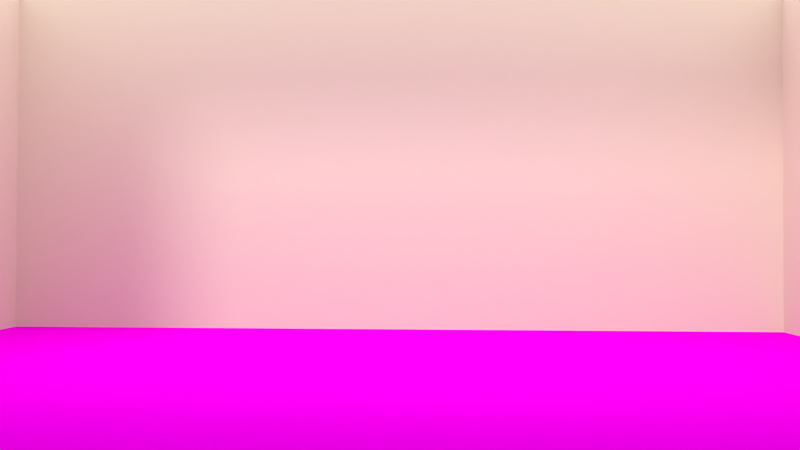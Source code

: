# Source: MS-Shot2.blend  (saved by Blender 2.76.0; exported with 4.5.12 LTS)
import bpy
from mathutils import Matrix  # noqa: F401  (used for matrix-valued properties, if any)

bpy.ops.wm.read_factory_settings(use_empty=True)
scene = bpy.context.scene
scene.name = 'Scene'

# ---- collections
col_collection_1 = bpy.data.collections.new('Collection 1'); scene.collection.children.link(col_collection_1)
col_evil_minion = bpy.data.collections.new('EVIL_MINION')  # instanced only; not linked into the scene
col_minion = bpy.data.collections.new('MINION')  # instanced only; not linked into the scene
col_bild2 = bpy.data.collections.new('Bild2')  # instanced only; not linked into the scene
col_bild1 = bpy.data.collections.new('Bild1')  # instanced only; not linked into the scene
col_becher = bpy.data.collections.new('Becher')  # instanced only; not linked into the scene
col_lebkuchenmann = bpy.data.collections.new('Lebkuchenmann')  # instanced only; not linked into the scene
col_tablett = bpy.data.collections.new('Tablett')  # instanced only; not linked into the scene
col_tisch = bpy.data.collections.new('Tisch')  # instanced only; not linked into the scene
col_geschenk_001 = bpy.data.collections.new('Geschenk.001')  # instanced only; not linked into the scene
col_geschenk2 = bpy.data.collections.new('Geschenk2')  # instanced only; not linked into the scene
col_geschenkrund = bpy.data.collections.new('GeschenkRund')  # instanced only; not linked into the scene
col_radio = bpy.data.collections.new('Radio')  # instanced only; not linked into the scene
col_socke = bpy.data.collections.new('Socke')  # instanced only; not linked into the scene
col_zweige_kamin_001 = bpy.data.collections.new('Zweige_Kamin.001')  # instanced only; not linked into the scene
col_kamin = bpy.data.collections.new('Kamin')  # instanced only; not linked into the scene
col_teppich = bpy.data.collections.new('Teppich')  # instanced only; not linked into the scene
col_weihnachtsbaum = bpy.data.collections.new('Weihnachtsbaum')  # instanced only; not linked into the scene

# ---- images (referenced by path relative to the original .blend; pixels are not part of the script)
import os
ASSET_DIR = os.environ.get("B2B_ASSET_DIR", "")  # directory of the original .blend (textures are referenced by path, not embedded)
HERE = os.path.dirname(os.path.abspath(__file__))  # packed textures are extracted next to this script under _unpacked/

def load_image(name, relpath, width, height, colorspace="sRGB"):
    """Load a texture the original file referenced (path relative to the .blend, or extracted next to this script)."""
    p = next((c for c in (os.path.join(HERE, relpath), os.path.join(ASSET_DIR, relpath)) if relpath and os.path.exists(c)), "")
    if p:
        img = bpy.data.images.load(p, check_existing=True)
        img.name = name
    else:  # same state as the original file: an image datablock whose file is absent (Cycles renders it pink)
        img = bpy.data.images.new(name, width, height)
        img.source = "FILE"
        img.filepath = "//" + (relpath or name)
    img.colorspace_settings.name = colorspace
    return img
img_ms_fu_bodenholz_textur_jpg = load_image('MS-FußbodenHolz_Textur.jpg', 'MS-FußbodenHolz_Textur.jpg', 1024, 1024, 'sRGB')

# ---- materials (node trees are filled in below, after node groups)
mat_material_007 = bpy.data.materials.new('Material.007')
mat_material_007.alpha_threshold = 0.0
mat_material_007.roughness = 0.5
mat_material_008 = bpy.data.materials.new('Material.008')
mat_material_008.alpha_threshold = 0.0
mat_material_008.roughness = 0.5
mat_material_005 = bpy.data.materials.new('Material.005')
mat_material = bpy.data.materials.new('Material')
mat_material.alpha_threshold = 0.0
mat_material.roughness = 0.5

# ---- material node trees
mat_material_007.use_nodes = True; mat_material_007.node_tree.nodes.clear()
_N = mat_material_007.node_tree.nodes; _L = mat_material_007.node_tree.links
n0 = _N.new('ShaderNodeOutputMaterial'); n0.name = 'Material Output'; n0.location = (300, 300)
n1 = _N.new('ShaderNodeBsdfDiffuse'); n1.name = 'Diffuse BSDF'; n1.location = (10, 300)
n2 = _N.new('ShaderNodeTexImage'); n2.name = 'Image Texture'; n2.location = (-180, 300)
n2.width = 140
n2.image = img_ms_fu_bodenholz_textur_jpg
_L.new(n1.outputs[0], n0.inputs[0])
_L.new(n2.outputs[0], n1.inputs[0])
n0.is_active_output = True
mat_material_008.use_nodes = True; mat_material_008.node_tree.nodes.clear()
_N = mat_material_008.node_tree.nodes; _L = mat_material_008.node_tree.links
n0 = _N.new('ShaderNodeOutputMaterial'); n0.name = 'Material Output'; n0.location = (300, 300)
n1 = _N.new('ShaderNodeBsdfDiffuse'); n1.name = 'Diffuse BSDF'; n1.location = (10, 300)
n1.inputs[0].default_value = (0.8, 0.7237, 0.5466, 1.0)
_L.new(n1.outputs[0], n0.inputs[0])
n0.is_active_output = True
mat_material.use_nodes = True; mat_material.node_tree.nodes.clear()
_N = mat_material.node_tree.nodes; _L = mat_material.node_tree.links
n0 = _N.new('ShaderNodeOutputMaterial'); n0.name = 'Material Output'; n0.location = (300, 300)
n1 = _N.new('ShaderNodeEmission'); n1.name = 'Emission'; n1.location = (10, 300)
n1.inputs[0].default_value = (0.8, 0.8, 0.8, 1.0)
n1.inputs[1].default_value = 2.0
_L.new(n1.outputs[0], n0.inputs[0])
n0.is_active_output = True

# ---- world
world_world = bpy.data.worlds.new('World'); scene.world = world_world
world_world.color = (0.05088, 0.05088, 0.05088)
world_world.use_sun_shadow = False
world_world.sun_shadow_jitter_overblur = 0.0
world_world.cycles.sampling_method = 'MANUAL'
world_world.cycles.sample_map_resolution = 256

# ---- cameras
cam_camera_001 = bpy.data.cameras.new('Camera.001')
cam_camera_001.clip_end = 100.0
cam_camera_001.lens = 35.0
cam_camera_001.sensor_width = 32.0
cam_camera_001.sensor_height = 18.0
cam_camera_001.display_size = 2.0
cam_camera_001.dof.focus_distance = 0.0

# ---- lights
light_sun = bpy.data.lights.new('Sun', 'SUN')
light_sun.transmission_factor = 0.0
light_sun.angle = 0.1993
light_sun.energy = 1.0
light_sun.shadow_buffer_clip_start = 0.5
light_sun.shadow_soft_size = 0.1
light_sun.shadow_cascade_max_distance = 1000.0
light_sun.cycles.use_multiple_importance_sampling = False

# ---- meshes
me_cube_001 = bpy.data.meshes.new('Cube.001')
me_cube_001.from_pydata([(-0.6581, -0.8227, -0.7517), (-0.6581, -0.8227, 0.4347), (-0.6581, 0.8227, -0.7517), (-0.6581, 0.8227, 0.4347), (0.9872, -0.8227, -0.7517), (0.9872, -0.8227, 0.4347), (0.9872, 0.8227, -0.7517), (0.9872, 0.8227, 0.4347)], [], [(1, 3, 2, 0), (3, 7, 6, 2), (5, 1, 0, 4), (0, 2, 6, 4), (5, 7, 3, 1)])
me_cube_001.polygons.foreach_set('material_index', [1, 1, 1, 0, 3])
_uv = me_cube_001.uv_layers.new(name='UVMap')
_uv.uv.foreach_set('vector', [0.0, 0.0, 0.0, 0.0, 0.0, 0.0, 0.0, 0.0, 0.0, 0.0, 0.0, 0.0, 0.0, 0.0, 0.0, 0.0, 0.0, 0.0, 0.0, 0.0, 0.0, 0.0, 0.0, 0.0, -0.7094, 1.845, 1.707, 1.845, 1.707, -0.8553, -0.7094, -0.8553, 0.0, 0.0, 0.0, 0.0, 0.0, 0.0, 0.0, 0.0])
me_cube_001.materials.append(mat_material_007)
me_cube_001.materials.append(mat_material_008)
me_cube_001.materials.append(mat_material_005)
me_cube_001.materials.append(mat_material)
me_cube_001.use_remesh_preserve_volume = False
me_cube_001.use_remesh_preserve_attributes = False
me_cube_001.use_mirror_vertex_groups = False
me_cube_001.update()

# ---- objects
ob_evil_minion = bpy.data.objects.new('EVIL_MINION', None)
ob_minion = bpy.data.objects.new('MINION', None)
ob_sun = bpy.data.objects.new('Sun', light_sun)
ob_bild2 = bpy.data.objects.new('Bild2', None)
ob_bild1 = bpy.data.objects.new('Bild1', None)
ob_becher = bpy.data.objects.new('Becher', None)
ob_lebkuchenmann = bpy.data.objects.new('Lebkuchenmann', None)
ob_tablett = bpy.data.objects.new('Tablett', None)
ob_tisch = bpy.data.objects.new('Tisch', None)
ob_geschenk_000 = bpy.data.objects.new('Geschenk.000', None)
ob_geschenk2 = bpy.data.objects.new('Geschenk2', None)
ob_geschenkrund = bpy.data.objects.new('GeschenkRund', None)
ob_geschenk_001 = bpy.data.objects.new('Geschenk.001', None)
ob_radio = bpy.data.objects.new('Radio', None)
ob_socke_002 = bpy.data.objects.new('Socke.002', None)
ob_socke_001 = bpy.data.objects.new('Socke.001', None)
ob_socke = bpy.data.objects.new('Socke', None)
ob_zweige_kamin_001 = bpy.data.objects.new('Zweige_Kamin.001', None)
ob_kamin = bpy.data.objects.new('Kamin', None)
ob_teppich = bpy.data.objects.new('Teppich', None)
ob_weihnachtsbaum = bpy.data.objects.new('Weihnachtsbaum', None)
ob_camera = bpy.data.objects.new('Camera', cam_camera_001)
ob_cube_031 = bpy.data.objects.new('Cube.031', me_cube_001)

# ---- transforms, parenting, visibility, modifiers, constraints
ob_evil_minion.location = (18.76, 0.2649, -1.606)
ob_evil_minion.scale = (2.133, 2.133, 2.133)
ob_evil_minion.empty_image_offset = (0.0, 0.0)
ob_evil_minion.show_instancer_for_render = False
ob_evil_minion.instance_type = 'COLLECTION'
ob_evil_minion.lineart.crease_threshold = 0.0
ob_minion.location = (6.165, 0.9615, 0.005465)
ob_minion.scale = (2.157, 2.157, 2.157)
ob_minion.empty_image_offset = (0.0, 0.0)
ob_minion.show_instancer_for_render = False
ob_minion.instance_type = 'COLLECTION'
ob_minion.lineart.crease_threshold = 0.0
ob_sun.location = (37.99, -7.135, 14.11)
ob_sun.rotation_euler = (4.426e-07, 1.336, -0.3079)
ob_sun.lineart.crease_threshold = 0.0
ob_bild2.location = (-6.76, -3.577, 6.527)
ob_bild2.rotation_euler = (-0.07628, -0.0, 0.0)
ob_bild2.empty_image_offset = (0.0, 0.0)
ob_bild2.show_instancer_for_render = False
ob_bild2.instance_type = 'COLLECTION'
ob_bild2.lineart.crease_threshold = 0.0
ob_bild1.location = (-6.739, 6.503, 7.629)
ob_bild1.scale = (1.736, 1.736, 1.736)
ob_bild1.empty_image_offset = (0.0, 0.0)
ob_bild1.show_instancer_for_render = False
ob_bild1.instance_type = 'COLLECTION'
ob_bild1.lineart.crease_threshold = 0.0
ob_becher.location = (-4.509, -0.7791, 2.924)
ob_becher.scale = (0.3393, 0.3393, 0.3393)
ob_becher.empty_image_offset = (0.0, 0.0)
ob_becher.show_instancer_for_render = False
ob_becher.instance_type = 'COLLECTION'
ob_becher.lineart.crease_threshold = 0.0
ob_lebkuchenmann.location = (-2.978, -2.1, 3.057)
ob_lebkuchenmann.rotation_euler = (6.297, -0.0, 0.0)
ob_lebkuchenmann.scale = (0.7343, 0.7343, 0.7343)
ob_lebkuchenmann.empty_image_offset = (0.0, 0.0)
ob_lebkuchenmann.show_instancer_for_render = False
ob_lebkuchenmann.instance_type = 'COLLECTION'
ob_lebkuchenmann.lineart.crease_threshold = 0.0
ob_tablett.location = (-3.453, -2.073, 2.93)
ob_tablett.scale = (0.6637, 0.6637, 0.6637)
ob_tablett.empty_image_offset = (0.0, 0.0)
ob_tablett.show_instancer_for_render = False
ob_tablett.instance_type = 'COLLECTION'
ob_tablett.lineart.crease_threshold = 0.0
ob_tisch.location = (-3.786, -1.514, 0.0)
ob_tisch.rotation_euler = (0.0, -0.0, 0.0578)
ob_tisch.scale = (1.339, 1.339, 2.179)
ob_tisch.empty_image_offset = (0.0, 0.0)
ob_tisch.show_instancer_for_render = False
ob_tisch.instance_type = 'COLLECTION'
ob_tisch.lineart.crease_threshold = 0.0
ob_geschenk_000.location = (8.111, -5.78, 0.0)
ob_geschenk_000.rotation_euler = (0.0, -0.0, 1.44)
ob_geschenk_000.scale = (0.3204, 0.3204, 0.3204)
ob_geschenk_000.empty_image_offset = (0.0, 0.0)
ob_geschenk_000.show_instancer_for_render = False
ob_geschenk_000.instance_type = 'COLLECTION'
ob_geschenk_000.lineart.crease_threshold = 0.0
ob_geschenk2.location = (7.539, -4.075, 0.3712)
ob_geschenk2.rotation_euler = (-0.9954, 1.571, 0.0)
ob_geschenk2.scale = (0.3056, 0.3056, 0.3056)
ob_geschenk2.empty_image_offset = (0.0, 0.0)
ob_geschenk2.show_instancer_for_render = False
ob_geschenk2.instance_type = 'COLLECTION'
ob_geschenk2.lineart.crease_threshold = 0.0
ob_geschenkrund.location = (8.129, -4.977, 0.05991)
ob_geschenkrund.rotation_euler = (0.0, 0.0, -3.551)
ob_geschenkrund.scale = (0.3525, 0.3525, 0.3525)
ob_geschenkrund.empty_image_offset = (0.0, 0.0)
ob_geschenkrund.show_instancer_for_render = False
ob_geschenkrund.instance_type = 'COLLECTION'
ob_geschenkrund.lineart.crease_threshold = 0.0
ob_geschenk_001.location = (6.092, -2.649, 0.0)
ob_geschenk_001.rotation_euler = (0.0, -0.0, 2.221)
ob_geschenk_001.scale = (0.563, 0.563, 0.563)
ob_geschenk_001.empty_image_offset = (0.0, 0.0)
ob_geschenk_001.show_instancer_for_render = False
ob_geschenk_001.instance_type = 'COLLECTION'
ob_geschenk_001.lineart.crease_threshold = 0.0
ob_radio.location = (-2.268, 2.051, 4.25)
ob_radio.scale = (0.2873, 0.2873, 0.2873)
ob_radio.empty_image_offset = (0.0, 0.0)
ob_radio.show_instancer_for_render = False
ob_radio.instance_type = 'COLLECTION'
ob_radio.lineart.crease_threshold = 0.0
ob_socke_002.location = (-1.12, 5.575, 1.866)
ob_socke_002.rotation_euler = (-0.205, -0.03562, 0.0)
ob_socke_002.scale = (0.2955, 0.2955, 0.2955)
ob_socke_002.empty_image_offset = (0.0, 0.0)
ob_socke_002.show_instancer_for_render = False
ob_socke_002.instance_type = 'COLLECTION'
ob_socke_002.lineart.crease_threshold = 0.0
ob_socke_001.location = (-1.11, 7.203, 1.589)
ob_socke_001.rotation_euler = (0.0, -0.03562, 0.0)
ob_socke_001.scale = (0.524, 0.524, 0.524)
ob_socke_001.empty_image_offset = (0.0, 0.0)
ob_socke_001.show_instancer_for_render = False
ob_socke_001.instance_type = 'COLLECTION'
ob_socke_001.lineart.crease_threshold = 0.0
ob_socke.location = (-1.105, 2.986, 1.441)
ob_socke.rotation_euler = (0.0, -0.03562, 0.0)
ob_socke.scale = (0.5016, 0.5016, 0.5016)
ob_socke.empty_image_offset = (0.0, 0.0)
ob_socke.show_instancer_for_render = False
ob_socke.instance_type = 'COLLECTION'
ob_socke.lineart.crease_threshold = 0.0
ob_zweige_kamin_001.location = (-4.153, 4.373, -0.409)
ob_zweige_kamin_001.rotation_euler = (0.0, -0.0, 1.571)
ob_zweige_kamin_001.scale = (2.964, 2.964, 2.964)
ob_zweige_kamin_001.empty_image_offset = (0.0, 0.0)
ob_zweige_kamin_001.show_instancer_for_render = False
ob_zweige_kamin_001.instance_type = 'COLLECTION'
ob_zweige_kamin_001.lineart.crease_threshold = 0.0
ob_kamin.location = (-4.034, 4.622, -0.03089)
ob_kamin.rotation_euler = (0.0, -0.0, 3.142)
ob_kamin.scale = (2.708, 2.708, 2.708)
ob_kamin.empty_image_offset = (0.0, 0.0)
ob_kamin.show_instancer_for_render = False
ob_kamin.instance_type = 'COLLECTION'
ob_kamin.lineart.crease_threshold = 0.0
ob_teppich.location = (5.959, -4.116, 0.0)
ob_teppich.scale = (1.704, 1.704, 1.704)
ob_teppich.empty_image_offset = (0.0, 0.0)
ob_teppich.show_instancer_for_render = False
ob_teppich.instance_type = 'COLLECTION'
ob_teppich.lineart.crease_threshold = 0.0
ob_weihnachtsbaum.location = (5.403, -5.78, -9.66e-05)
ob_weihnachtsbaum.rotation_euler = (0.0, -0.0, 4.829)
ob_weihnachtsbaum.scale = (0.932, 0.932, 0.932)
ob_weihnachtsbaum.empty_image_offset = (0.0, 0.0)
ob_weihnachtsbaum.show_instancer_for_render = False
ob_weihnachtsbaum.instance_type = 'COLLECTION'
ob_weihnachtsbaum.lineart.crease_threshold = 0.0
ob_camera.location = (21.84, 0.2834, 2.879)
ob_camera.rotation_euler = (1.59, -0.00493, 1.595)
ob_camera.lineart.crease_threshold = 0.0
ob_cube_031.location = (0.0, -0.5424, 6.968)
ob_cube_031.scale = (10.33, -15.26, 9.244)
ob_cube_031.lineart.crease_threshold = 0.0
ob_evil_minion.instance_collection = col_evil_minion
ob_minion.instance_collection = col_minion
ob_bild2.instance_collection = col_bild2
ob_bild1.instance_collection = col_bild1
ob_becher.instance_collection = col_becher
ob_lebkuchenmann.instance_collection = col_lebkuchenmann
ob_tablett.instance_collection = col_tablett
ob_tisch.instance_collection = col_tisch
ob_geschenk_000.instance_collection = col_geschenk_001
ob_geschenk2.instance_collection = col_geschenk2
ob_geschenkrund.instance_collection = col_geschenkrund
ob_geschenk_001.instance_collection = col_geschenk_001
ob_radio.instance_collection = None
ob_socke_002.instance_collection = col_socke
ob_socke_001.instance_collection = col_socke
ob_socke.instance_collection = col_socke
ob_zweige_kamin_001.instance_collection = col_zweige_kamin_001
ob_kamin.instance_collection = col_kamin
ob_teppich.instance_collection = col_teppich
ob_weihnachtsbaum.instance_collection = col_weihnachtsbaum

# ---- collection membership
col_collection_1.objects.link(ob_evil_minion)
col_collection_1.objects.link(ob_minion)
col_collection_1.objects.link(ob_sun)
col_collection_1.objects.link(ob_bild2)
col_collection_1.objects.link(ob_bild1)
col_collection_1.objects.link(ob_becher)
col_collection_1.objects.link(ob_lebkuchenmann)
col_collection_1.objects.link(ob_tablett)
col_collection_1.objects.link(ob_tisch)
col_collection_1.objects.link(ob_geschenk_000)
col_collection_1.objects.link(ob_geschenk2)
col_collection_1.objects.link(ob_geschenkrund)
col_collection_1.objects.link(ob_geschenk_001)
col_collection_1.objects.link(ob_radio)
col_collection_1.objects.link(ob_socke_002)
col_collection_1.objects.link(ob_socke_001)
col_collection_1.objects.link(ob_socke)
col_collection_1.objects.link(ob_zweige_kamin_001)
col_collection_1.objects.link(ob_kamin)
col_collection_1.objects.link(ob_teppich)
col_collection_1.objects.link(ob_weihnachtsbaum)
col_collection_1.objects.link(ob_camera)
col_collection_1.objects.link(ob_cube_031)

# ---- scene / render settings (as saved in the file)
scene.camera = ob_camera
scene.frame_start = 678; scene.frame_end = 966; scene.frame_set(447)
scene.render.engine = 'CYCLES'
scene.render.fps = 30
scene.render.dither_intensity = 0.0
scene.cycles.use_denoising = False
scene.cycles.samples = 100
scene.cycles.sampling_pattern = 'TABULATED_SOBOL'
scene.cycles.light_sampling_threshold = 0.0
scene.cycles.use_adaptive_sampling = False
scene.cycles.use_light_tree = False
scene.cycles.blur_glossy = 0.0
scene.cycles.pixel_filter_type = 'GAUSSIAN'
scene.cycles.sample_clamp_indirect = 0.0
scene.view_settings.view_transform = 'Standard'
bpy.context.view_layer.update()
